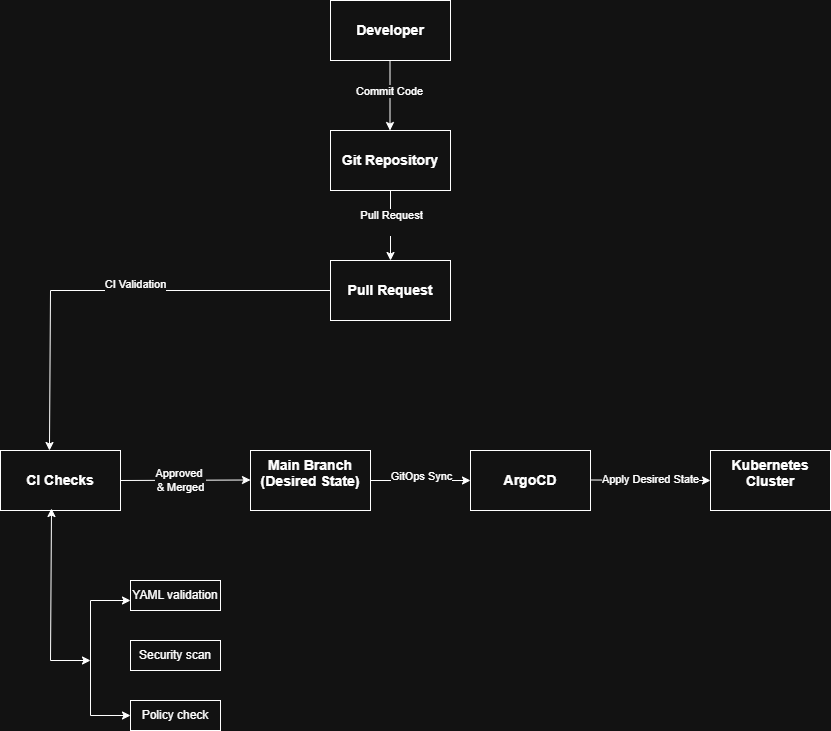

The diagram above was exported from draw.io. Its source (the exported page's mxGraphModel, read from the mxfile embedded in the PNG):
<mxGraphModel dx="2946" dy="1113" grid="1" gridSize="10" guides="1" tooltips="1" connect="1" arrows="1" fold="1" page="1" pageScale="1" pageWidth="850" pageHeight="1100" math="0" shadow="0">
  <root>
    <mxCell id="0" />
    <mxCell id="1" parent="0" />
    <mxCell id="0TrVHD8XB4DchFobpBZS-1" parent="1" style="rounded=0;whiteSpace=wrap;html=1;" value="&lt;font style=&quot;font-size: 14px;&quot;&gt;&lt;b&gt;Developer&lt;/b&gt;&lt;/font&gt;" vertex="1">
      <mxGeometry height="60" width="120" x="340" y="110" as="geometry" />
    </mxCell>
    <mxCell id="0TrVHD8XB4DchFobpBZS-2" parent="1" style="rounded=0;whiteSpace=wrap;html=1;" value="&lt;div&gt;&lt;span style=&quot;font-size: 14px;&quot;&gt;&lt;b&gt;Git Repository&lt;/b&gt;&lt;/span&gt;&lt;/div&gt;" vertex="1">
      <mxGeometry height="60" width="120" x="340" y="240" as="geometry" />
    </mxCell>
    <mxCell id="0TrVHD8XB4DchFobpBZS-3" parent="1" style="rounded=0;whiteSpace=wrap;html=1;" value="&lt;span style=&quot;font-size: 14px;&quot;&gt;&lt;b&gt;Pull Request&lt;/b&gt;&lt;/span&gt;" vertex="1">
      <mxGeometry height="60" width="120" x="340" y="370" as="geometry" />
    </mxCell>
    <mxCell id="0TrVHD8XB4DchFobpBZS-4" parent="1" style="rounded=0;whiteSpace=wrap;html=1;" value="&lt;div&gt;&lt;span style=&quot;font-size: 14px;&quot;&gt;&lt;b&gt;Main Branch&lt;/b&gt;&lt;/span&gt;&lt;/div&gt;&lt;div&gt;&lt;span style=&quot;font-size: 14px;&quot;&gt;&lt;b&gt;(Desired State)&lt;/b&gt;&lt;/span&gt;&lt;/div&gt;&lt;div&gt;&lt;br&gt;&lt;/div&gt;" vertex="1">
      <mxGeometry height="60" width="120" x="260" y="560" as="geometry" />
    </mxCell>
    <mxCell id="0TrVHD8XB4DchFobpBZS-5" parent="1" style="rounded=0;whiteSpace=wrap;html=1;" value="&lt;div&gt;&lt;span style=&quot;font-size: 14px;&quot;&gt;&lt;b&gt;CI Checks&lt;/b&gt;&lt;/span&gt;&lt;/div&gt;" vertex="1">
      <mxGeometry height="60" width="120" x="10" y="560" as="geometry" />
    </mxCell>
    <mxCell id="0TrVHD8XB4DchFobpBZS-6" parent="1" style="rounded=0;whiteSpace=wrap;html=1;" value="&lt;div&gt;&lt;span style=&quot;font-size: 14px;&quot;&gt;&lt;b&gt;ArgoCD&lt;/b&gt;&lt;/span&gt;&lt;/div&gt;" vertex="1">
      <mxGeometry height="60" width="120" x="480" y="560" as="geometry" />
    </mxCell>
    <mxCell id="0TrVHD8XB4DchFobpBZS-7" parent="1" style="rounded=0;whiteSpace=wrap;html=1;" value="&lt;div&gt;&lt;span style=&quot;font-size: 14px;&quot;&gt;&lt;b&gt;Kubernetes Cluster&lt;/b&gt;&lt;/span&gt;&lt;/div&gt;&lt;div&gt;&lt;br&gt;&lt;/div&gt;" vertex="1">
      <mxGeometry height="60" width="120" x="720" y="560" as="geometry" />
    </mxCell>
    <mxCell id="0TrVHD8XB4DchFobpBZS-11" edge="1" parent="1" source="0TrVHD8XB4DchFobpBZS-4" style="endArrow=classic;html=1;rounded=0;entryX=0;entryY=0.5;entryDx=0;entryDy=0;exitX=1;exitY=0.5;exitDx=0;exitDy=0;" target="0TrVHD8XB4DchFobpBZS-6" value="">
      <mxGeometry height="50" relative="1" width="50" as="geometry">
        <mxPoint x="400" y="610" as="sourcePoint" />
        <mxPoint x="450" y="560" as="targetPoint" />
      </mxGeometry>
    </mxCell>
    <mxCell id="usz4JGDW8TBMGMCcmKXi-5" connectable="0" parent="0TrVHD8XB4DchFobpBZS-11" style="edgeLabel;html=1;align=center;verticalAlign=middle;resizable=0;points=[];" value="&lt;div&gt;&lt;div&gt;GitOps Sync&lt;/div&gt;&lt;/div&gt;&lt;div&gt;&lt;br&gt;&lt;/div&gt;" vertex="1">
      <mxGeometry relative="1" y="-2" as="geometry">
        <mxPoint as="offset" />
      </mxGeometry>
    </mxCell>
    <mxCell id="0TrVHD8XB4DchFobpBZS-12" edge="1" parent="1" source="0TrVHD8XB4DchFobpBZS-5" style="endArrow=classic;html=1;rounded=0;entryX=0;entryY=0.5;entryDx=0;entryDy=0;exitX=1;exitY=0.5;exitDx=0;exitDy=0;" value="">
      <mxGeometry height="50" relative="1" width="50" as="geometry">
        <mxPoint x="160" y="589.5" as="sourcePoint" />
        <mxPoint x="260" y="589.5" as="targetPoint" />
      </mxGeometry>
    </mxCell>
    <mxCell id="usz4JGDW8TBMGMCcmKXi-4" connectable="0" parent="0TrVHD8XB4DchFobpBZS-12" style="edgeLabel;html=1;align=center;verticalAlign=middle;resizable=0;points=[];" value="&lt;div&gt;Approved&amp;nbsp;&lt;/div&gt;&lt;div&gt;&amp;amp; Merged&lt;/div&gt;" vertex="1">
      <mxGeometry relative="1" x="-0.04" as="geometry">
        <mxPoint x="-2" as="offset" />
      </mxGeometry>
    </mxCell>
    <mxCell id="0TrVHD8XB4DchFobpBZS-13" edge="1" parent="1" style="endArrow=classic;html=1;rounded=0;exitX=1;exitY=0.5;exitDx=0;exitDy=0;entryX=0;entryY=0.5;entryDx=0;entryDy=0;" target="0TrVHD8XB4DchFobpBZS-7" value="">
      <mxGeometry height="50" relative="1" width="50" as="geometry">
        <mxPoint x="600" y="589.5" as="sourcePoint" />
        <mxPoint x="690" y="590" as="targetPoint" />
      </mxGeometry>
    </mxCell>
    <mxCell id="usz4JGDW8TBMGMCcmKXi-6" connectable="0" parent="0TrVHD8XB4DchFobpBZS-13" style="edgeLabel;html=1;align=center;verticalAlign=middle;resizable=0;points=[];" value="&lt;div&gt;&lt;div&gt;&lt;div&gt;Apply Desired State&lt;/div&gt;&lt;/div&gt;&lt;/div&gt;" vertex="1">
      <mxGeometry relative="1" x="-0.0167" y="1" as="geometry">
        <mxPoint as="offset" />
      </mxGeometry>
    </mxCell>
    <mxCell id="0TrVHD8XB4DchFobpBZS-14" edge="1" parent="1" source="0TrVHD8XB4DchFobpBZS-2" style="endArrow=classic;html=1;rounded=0;exitX=0.5;exitY=1;exitDx=0;exitDy=0;entryX=0.5;entryY=0;entryDx=0;entryDy=0;" target="0TrVHD8XB4DchFobpBZS-3" value="">
      <mxGeometry height="50" relative="1" width="50" as="geometry">
        <mxPoint x="370" y="360" as="sourcePoint" />
        <mxPoint x="400" y="360" as="targetPoint" />
      </mxGeometry>
    </mxCell>
    <mxCell id="usz4JGDW8TBMGMCcmKXi-2" connectable="0" parent="0TrVHD8XB4DchFobpBZS-14" style="edgeLabel;html=1;align=center;verticalAlign=middle;resizable=0;points=[];" value="&lt;div&gt;Pull Request&lt;/div&gt;&lt;div&gt;&lt;br&gt;&lt;/div&gt;" vertex="1">
      <mxGeometry relative="1" x="-0.1143" as="geometry">
        <mxPoint as="offset" />
      </mxGeometry>
    </mxCell>
    <mxCell id="0TrVHD8XB4DchFobpBZS-15" edge="1" parent="1" style="endArrow=classic;html=1;rounded=0;exitX=0.5;exitY=1;exitDx=0;exitDy=0;entryX=0.5;entryY=0;entryDx=0;entryDy=0;" value="">
      <mxGeometry height="50" relative="1" width="50" as="geometry">
        <mxPoint x="399.5" y="170" as="sourcePoint" />
        <mxPoint x="399.5" y="240" as="targetPoint" />
      </mxGeometry>
    </mxCell>
    <mxCell id="usz4JGDW8TBMGMCcmKXi-1" connectable="0" parent="0TrVHD8XB4DchFobpBZS-15" style="edgeLabel;html=1;align=center;verticalAlign=middle;resizable=0;points=[];" value="&lt;div&gt;Commit Code&lt;/div&gt;" vertex="1">
      <mxGeometry relative="1" x="-0.1429" y="-1" as="geometry">
        <mxPoint as="offset" />
      </mxGeometry>
    </mxCell>
    <mxCell id="0TrVHD8XB4DchFobpBZS-19" edge="1" parent="1" source="0TrVHD8XB4DchFobpBZS-3" style="endArrow=classic;html=1;rounded=0;exitX=0;exitY=0.5;exitDx=0;exitDy=0;entryX=0.408;entryY=0;entryDx=0;entryDy=0;entryPerimeter=0;" target="0TrVHD8XB4DchFobpBZS-5" value="">
      <mxGeometry height="50" relative="1" width="50" as="geometry">
        <Array as="points">
          <mxPoint x="60" y="400" />
        </Array>
        <mxPoint x="100" y="450" as="sourcePoint" />
        <mxPoint x="100" y="520" as="targetPoint" />
      </mxGeometry>
    </mxCell>
    <mxCell id="usz4JGDW8TBMGMCcmKXi-3" connectable="0" parent="0TrVHD8XB4DchFobpBZS-19" style="edgeLabel;html=1;align=center;verticalAlign=middle;resizable=0;points=[];" value="&lt;div&gt;CI Validation&lt;/div&gt;&lt;div&gt;&lt;br&gt;&lt;/div&gt;" vertex="1">
      <mxGeometry relative="1" x="0.0536" y="-1" as="geometry">
        <mxPoint x="36" y="1" as="offset" />
      </mxGeometry>
    </mxCell>
    <mxCell id="0TrVHD8XB4DchFobpBZS-21" edge="1" parent="1" source="0TrVHD8XB4DchFobpBZS-5" style="endArrow=classic;startArrow=classic;html=1;rounded=0;exitX=0.425;exitY=0.967;exitDx=0;exitDy=0;exitPerimeter=0;" value="">
      <mxGeometry height="50" relative="1" width="50" as="geometry">
        <Array as="points">
          <mxPoint x="60" y="770" />
        </Array>
        <mxPoint x="50" y="660" as="sourcePoint" />
        <mxPoint x="100" y="770" as="targetPoint" />
      </mxGeometry>
    </mxCell>
    <mxCell id="usz4JGDW8TBMGMCcmKXi-8" parent="1" style="rounded=0;whiteSpace=wrap;html=1;" value="YAML validation" vertex="1">
      <mxGeometry height="30" width="90" x="140" y="690" as="geometry" />
    </mxCell>
    <mxCell id="usz4JGDW8TBMGMCcmKXi-9" parent="1" style="rounded=0;whiteSpace=wrap;html=1;" value="Security scan" vertex="1">
      <mxGeometry height="30" width="90" x="140" y="750" as="geometry" />
    </mxCell>
    <mxCell id="usz4JGDW8TBMGMCcmKXi-10" parent="1" style="rounded=0;whiteSpace=wrap;html=1;" value="Policy check" vertex="1">
      <mxGeometry height="30" width="90" x="140" y="810" as="geometry" />
    </mxCell>
    <mxCell id="usz4JGDW8TBMGMCcmKXi-11" edge="1" parent="1" source="usz4JGDW8TBMGMCcmKXi-10" style="endArrow=classic;startArrow=classic;html=1;rounded=0;exitX=0;exitY=0.5;exitDx=0;exitDy=0;" value="">
      <mxGeometry height="50" relative="1" width="50" as="geometry">
        <Array as="points">
          <mxPoint x="100" y="825" />
          <mxPoint x="100" y="710" />
        </Array>
        <mxPoint x="100" y="820" as="sourcePoint" />
        <mxPoint x="140" y="710" as="targetPoint" />
      </mxGeometry>
    </mxCell>
  </root>
</mxGraphModel>